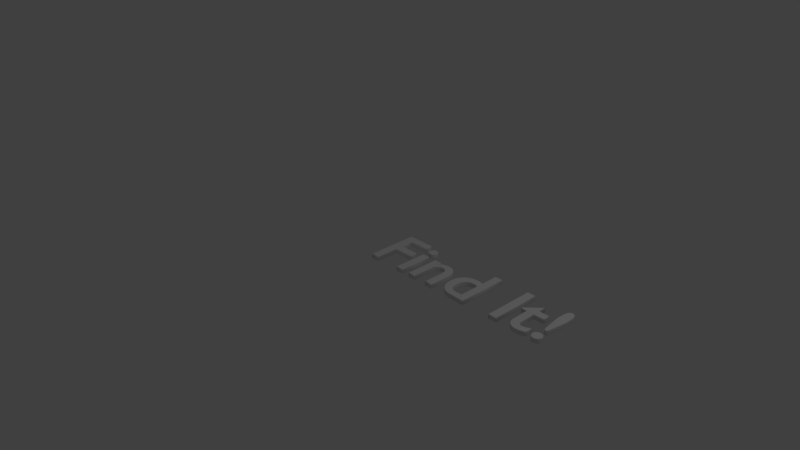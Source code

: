 # Source: AppTitle.blend  (saved by Blender 2.78.0; exported with 4.5.12 LTS)
import bpy
from mathutils import Matrix  # noqa: F401  (used for matrix-valued properties, if any)

bpy.ops.wm.read_factory_settings(use_empty=True)
scene = bpy.context.scene
scene.name = 'Scene'

# ---- collections
col_collection_1 = bpy.data.collections.new('Collection 1'); scene.collection.children.link(col_collection_1)

# ---- world
world_world = bpy.data.worlds.new('World'); scene.world = world_world
world_world.color = (0.05088, 0.05088, 0.05088)
world_world.use_sun_shadow = False
world_world.sun_shadow_jitter_overblur = 0.0
world_world.cycles.sampling_method = 'MANUAL'

# ---- cameras
cam_camera = bpy.data.cameras.new('Camera')
cam_camera.clip_end = 100.0
cam_camera.lens = 35.0
cam_camera.sensor_width = 32.0
cam_camera.sensor_height = 18.0
cam_camera.ortho_scale = 7.314
cam_camera.dof.focus_distance = 0.0
cam_camera.dof.aperture_fstop = 128.0

# ---- lights
light_lamp = bpy.data.lights.new('Lamp', 'POINT')
light_lamp.transmission_factor = 0.0
light_lamp.cutoff_distance = 30.0
light_lamp.energy = 100.0
light_lamp.shadow_buffer_clip_start = 1.001
light_lamp.shadow_soft_size = 0.1
light_lamp.shadow_maximum_resolution = 0.006
light_lamp.use_absolute_resolution = True

# ---- curves / text
txt_text = bpy.data.curves.new('Text', 'FONT')
txt_text.dimensions = '2D'
txt_text.body = 'Find It! '
txt_text.use_path_clamp = True
txt_text.extrude = 0.025
txt_text.bevel_depth = 0.009
txt_text.offset_x = -0.8927
txt_text.offset_y = -0.2131
txt_text.underline_height = 0.0

# ---- objects
ob_text = bpy.data.objects.new('Text', txt_text)
ob_lamp = bpy.data.objects.new('Lamp', light_lamp)
ob_camera = bpy.data.objects.new('Camera', cam_camera)

# ---- transforms, parenting, visibility, modifiers, constraints
ob_text.location = (0.8927, 0.2131, 0.0)
ob_text.lineart.crease_threshold = 0.0
ob_lamp.location = (4.076, 1.005, 5.904)
ob_lamp.rotation_euler = (0.6503, 0.05522, 1.866)
ob_lamp.lock_rotations_4d = False
ob_lamp.empty_display_type = 'ARROWS'
ob_lamp.color = (0.0, 0.0, 0.0, 0.0)
ob_lamp.lineart.crease_threshold = 0.0
ob_camera.location = (7.481, -6.508, 5.344)
ob_camera.rotation_euler = (1.109, 0.0, 0.8149)
ob_camera.lock_rotations_4d = False
ob_camera.empty_display_type = 'ARROWS'
ob_camera.color = (0.0, 0.0, 0.0, 0.0)
ob_camera.display_type = 'WIRE'
ob_camera.lineart.crease_threshold = 0.0

# ---- collection membership
col_collection_1.objects.link(ob_text)
col_collection_1.objects.link(ob_lamp)
col_collection_1.objects.link(ob_camera)

# ---- scene / render settings (as saved in the file)
scene.camera = ob_camera
scene.frame_start = 1; scene.frame_end = 250; scene.frame_set(3)
scene.render.engine = 'BLENDER_EEVEE_NEXT'
scene.render.resolution_percentage = 50
scene.render.dither_intensity = 0.0
scene.cycles.use_denoising = False
scene.cycles.samples = 128
scene.cycles.sampling_pattern = 'TABULATED_SOBOL'
scene.cycles.light_sampling_threshold = 0.0
scene.cycles.use_adaptive_sampling = False
scene.cycles.use_light_tree = False
scene.cycles.blur_glossy = 0.0
scene.cycles.sample_clamp_indirect = 0.0
scene.view_settings.view_transform = 'Standard'
bpy.context.view_layer.update()
